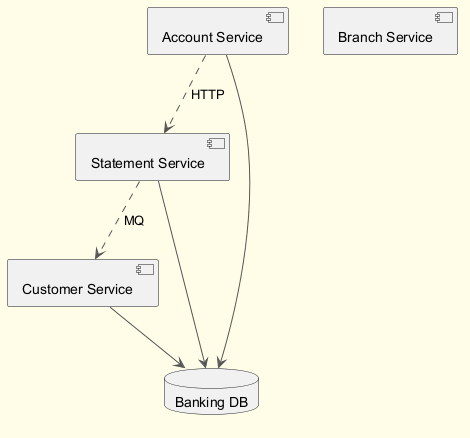

The diagram above was rendered by PlantUML. Its source (embedded in the PNG):
@startuml
skinparam backgroundColor #FFFDE7
skinparam classBackgroundColor #FFF9C4
skinparam classBorderColor #F57F17
skinparam ArrowColor #555555
component "Customer Service" as C_CustomerService
component "Statement Service" as C_StatementService
component "Account Service" as C_AccountService
component "Branch Service" as C_BranchService
database "Banking DB" as DB_banking
C_CustomerService --> DB_banking
C_StatementService --> DB_banking
C_AccountService --> DB_banking
C_AccountService ..> C_StatementService : HTTP
C_StatementService ..> C_CustomerService : MQ
@enduml